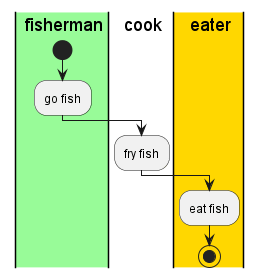

The diagram above was rendered by PlantUML. Its source (embedded in the PNG):
@startuml
|#palegreen|f| fisherman
|c| cook
|#gold|e| eater
|f|
start
:go fish;
|c|
:fry fish;
|e|
:eat fish;
stop
@enduml